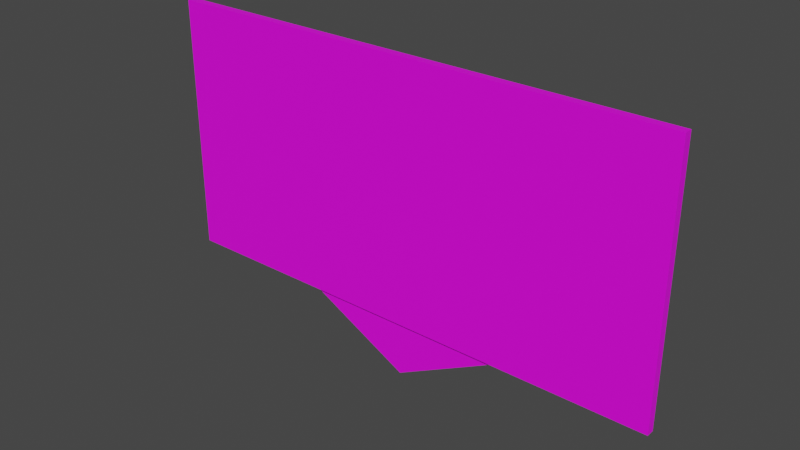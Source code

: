 # Source: Panneau6.blend  (saved by Blender 3.1.7; exported with 4.5.12 LTS)
import bpy
from mathutils import Matrix  # noqa: F401  (used for matrix-valued properties, if any)

bpy.ops.wm.read_factory_settings(use_empty=True)
scene = bpy.context.scene
scene.name = 'Scene'

# ---- collections
col_collection = bpy.data.collections.new('Collection'); scene.collection.children.link(col_collection)

# ---- images (referenced by path relative to the original .blend; pixels are not part of the script)
import os
ASSET_DIR = os.environ.get("B2B_ASSET_DIR", "")  # directory of the original .blend (textures are referenced by path, not embedded)
HERE = os.path.dirname(os.path.abspath(__file__))  # packed textures are extracted next to this script under _unpacked/

def load_image(name, relpath, width, height, colorspace="sRGB"):
    """Load a texture the original file referenced (path relative to the .blend, or extracted next to this script)."""
    p = next((c for c in (os.path.join(HERE, relpath), os.path.join(ASSET_DIR, relpath)) if relpath and os.path.exists(c)), "")
    if p:
        img = bpy.data.images.load(p, check_existing=True)
        img.name = name
    else:  # same state as the original file: an image datablock whose file is absent (Cycles renders it pink)
        img = bpy.data.images.new(name, width, height)
        img.source = "FILE"
        img.filepath = "//" + (relpath or name)
    img.colorspace_settings.name = colorspace
    return img
img_diceuv_png = load_image('DiceUV.png', 'DiceUVred.png', 1024, 1024, 'sRGB')

# ---- materials (node trees are filled in below, after node groups)
mat_panneau = bpy.data.materials.new('Panneau')
mat_panneau.use_transparent_shadow = False

# ---- material node trees
mat_panneau.use_nodes = True; mat_panneau.node_tree.nodes.clear()
_N = mat_panneau.node_tree.nodes; _L = mat_panneau.node_tree.links
n0 = _N.new('ShaderNodeBsdfPrincipled'); n0.name = 'Principled BSDF'; n0.location = (10, 300)
n0.distribution = 'GGX'
n0.subsurface_method = 'RANDOM_WALK_SKIN'
n0.inputs[3].default_value = 1.45
n0.inputs[27].default_value = (0.0, 0.0, 0.0, 1.0)
n0.inputs[28].default_value = 1.0
n1 = _N.new('ShaderNodeOutputMaterial'); n1.name = 'Material Output'; n1.location = (300, 300)
n2 = _N.new('ShaderNodeTexImage'); n2.name = 'Image Texture'; n2.location = (-280, 272)
n2.image = img_diceuv_png
_L.new(n0.outputs[0], n1.inputs[0])
_L.new(n2.outputs[0], n0.inputs[0])
n1.is_active_output = True

# ---- world
world_world = bpy.data.worlds.new('World'); scene.world = world_world
world_world.use_nodes = True; world_world.node_tree.nodes.clear()
_N = world_world.node_tree.nodes; _L = world_world.node_tree.links
n0 = _N.new('ShaderNodeOutputWorld'); n0.name = 'World Output'; n0.location = (300, 300)
n1 = _N.new('ShaderNodeBackground'); n1.name = 'Background'; n1.location = (10, 300)
n1.inputs[0].default_value = (0.05088, 0.05088, 0.05088, 1.0)
_L.new(n1.outputs[0], n0.inputs[0])
n0.is_active_output = True
world_world.color = (0.05088, 0.05088, 0.05088)
world_world.use_sun_shadow = False
world_world.sun_shadow_jitter_overblur = 0.0

# ---- meshes
me_cube_001 = bpy.data.meshes.new('Cube.001')
me_cube_001.from_pydata([(-1.0, -1.0, -1.0), (-1.0, -1.0, 1.0), (-1.0, 1.0, -1.0), (-1.0, 1.0, 1.0), (1.0, -1.0, -1.0), (1.0, -1.0, 1.0), (1.0, 1.0, -1.0), (1.0, 1.0, 1.0)], [], [(0, 1, 3, 2), (2, 3, 7, 6), (6, 7, 5, 4), (4, 5, 1, 0), (2, 6, 4, 0), (7, 3, 1, 5)])
_uv = me_cube_001.uv_layers.new(name='UVMap')
_uv.uv.foreach_set('vector', [0.6907, 0.1888, 0.6907, 0.1718, 0.7023, 0.1718, 0.7023, 0.1888, 0.7023, 0.1888, 0.7023, 0.1718, 0.714, 0.1718, 0.7139, 0.1888, 0.7139, 0.1888, 0.714, 0.1718, 0.6786, 0.006875, 0.678, 0.3165, 0.678, 0.3165, 0.6786, 0.006875, 0.9924, 0.007563, 0.9917, 0.3172, 0.6868, 0.1764, 0.7139, 0.1888, 0.678, 0.3165, 0.7185, 0.1765, 0.714, 0.1718, 0.7145, 0.1884, 0.697, 0.1841, 0.6786, 0.006875])
me_cube_001.materials.append(mat_panneau)
me_cube_001.use_remesh_fix_poles = True
me_cube_001.use_remesh_preserve_attributes = False
me_cube_001.update()
me_plane = bpy.data.meshes.new('Plane')
me_plane.from_pydata([(0.0, 0.4757, -6.45e-08), (-1.0, 1.0, 0.0), (1.0, 1.0, 0.0)], [], [(0, 2, 1)])
_uv = me_plane.uv_layers.new(name='UVMap')
_uv.uv.foreach_set('vector', [0.7275, 0.9429, 0.7275, 0.872, 0.7984, 0.872])
me_plane.materials.append(mat_panneau)
me_plane.use_remesh_fix_poles = True
me_plane.use_remesh_preserve_attributes = False
me_plane.update()

# ---- objects
ob_cube = bpy.data.objects.new('Cube', me_cube_001)
ob_plane = bpy.data.objects.new('Plane', me_plane)

# ---- transforms, parenting, visibility, modifiers, constraints
ob_cube.location = (0.0, 0.0, 3.729)
ob_cube.scale = (2.0, 0.03123, 1.0)
ob_plane.location = (0.0, 0.0, 1.817)
ob_plane.rotation_euler = (1.571, 0.0, 0.0)

# ---- collection membership
col_collection.objects.link(ob_cube)
col_collection.objects.link(ob_plane)

# ---- scene / render settings (as saved in the file)
scene.frame_start = 1; scene.frame_end = 250; scene.frame_set(1)
scene.render.engine = 'BLENDER_EEVEE_NEXT'
scene.cycles.sampling_pattern = 'TABULATED_SOBOL'
scene.cycles.use_light_tree = False
scene.view_settings.view_transform = 'Filmic'
bpy.context.view_layer.update()

# ---- added for rendering (the .blend has no active camera and no usable light): camera, sun
cam_auto = bpy.data.cameras.new('AutoCamera')
cam_auto.lens = 50.0
cam_auto.sensor_width = 36.0
cam_auto.clip_end = 1000.0
ob_auto_camera = bpy.data.objects.new('AutoCamera', cam_auto)
scene.collection.objects.link(ob_auto_camera)
ob_auto_camera.location = (4.33353, -5.20024, 6.97784)
ob_auto_camera.rotation_euler = (1.09748, -7.21219e-08, 0.694738)
scene.camera = ob_auto_camera
light_auto_sun = bpy.data.lights.new('AutoSun', 'SUN')
light_auto_sun.energy = 3.0
light_auto_sun.angle = 0.0523599
ob_auto_sun = bpy.data.objects.new('AutoSun', light_auto_sun)
scene.collection.objects.link(ob_auto_sun)
ob_auto_sun.rotation_euler = (0.872665, 0.174533, 0.523599)
bpy.context.view_layer.update()
